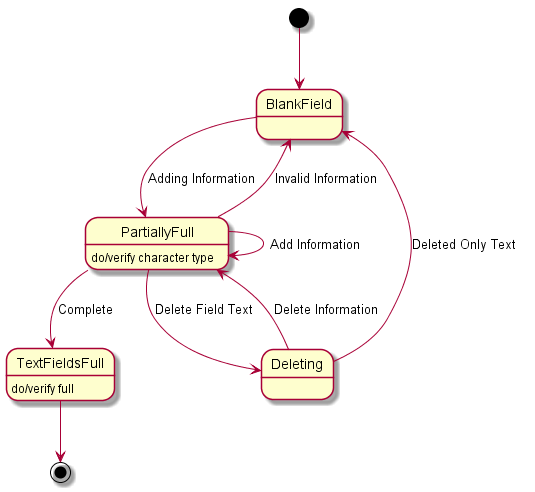

The diagram above was rendered by PlantUML. Its source (embedded in the PNG):
@startuml
[*] --> BlankField
BlankField --> PartiallyFull : Adding Information
PartiallyFull --> BlankField : Invalid Information
PartiallyFull --> PartiallyFull : Add Information
PartiallyFull --> TextFieldsFull : Complete
PartiallyFull --> Deleting : Delete Field Text
Deleting --> PartiallyFull : Delete Information
Deleting --> BlankField : Deleted Only Text
TextFieldsFull --> [*]
PartiallyFull : do/verify character type
TextFieldsFull : do/verify full
@enduml